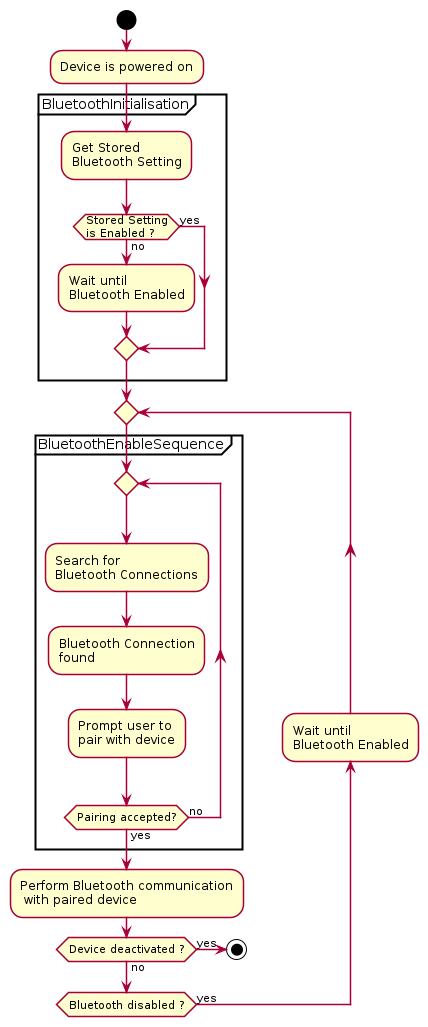

The diagram above was rendered by PlantUML. Its source (embedded in the PNG):
@startuml

skinparam shadowing false

start
:Device is powered on;

partition BluetoothInitialisation {
    :Get Stored\nBluetooth Setting;
    if(Stored Setting\nis Enabled ?) then (yes)
    else (no)
        :Wait until\nBluetooth Enabled;
    endif
}

repeat
    partition BluetoothEnableSequence {
        repeat
            :Search for\nBluetooth Connections;
            :Bluetooth Connection\nfound;
            :Prompt user to\npair with device;
        repeat while (Pairing accepted?) is (no) not (yes)
    }
    :Perform Bluetooth communication\n with paired device;
    if(Device deactivated ?) then (yes)
        stop
    else (no)
    endif
backward :Wait until\nBluetooth Enabled;
repeat while(Bluetooth disabled ?) is (yes)

@enduml